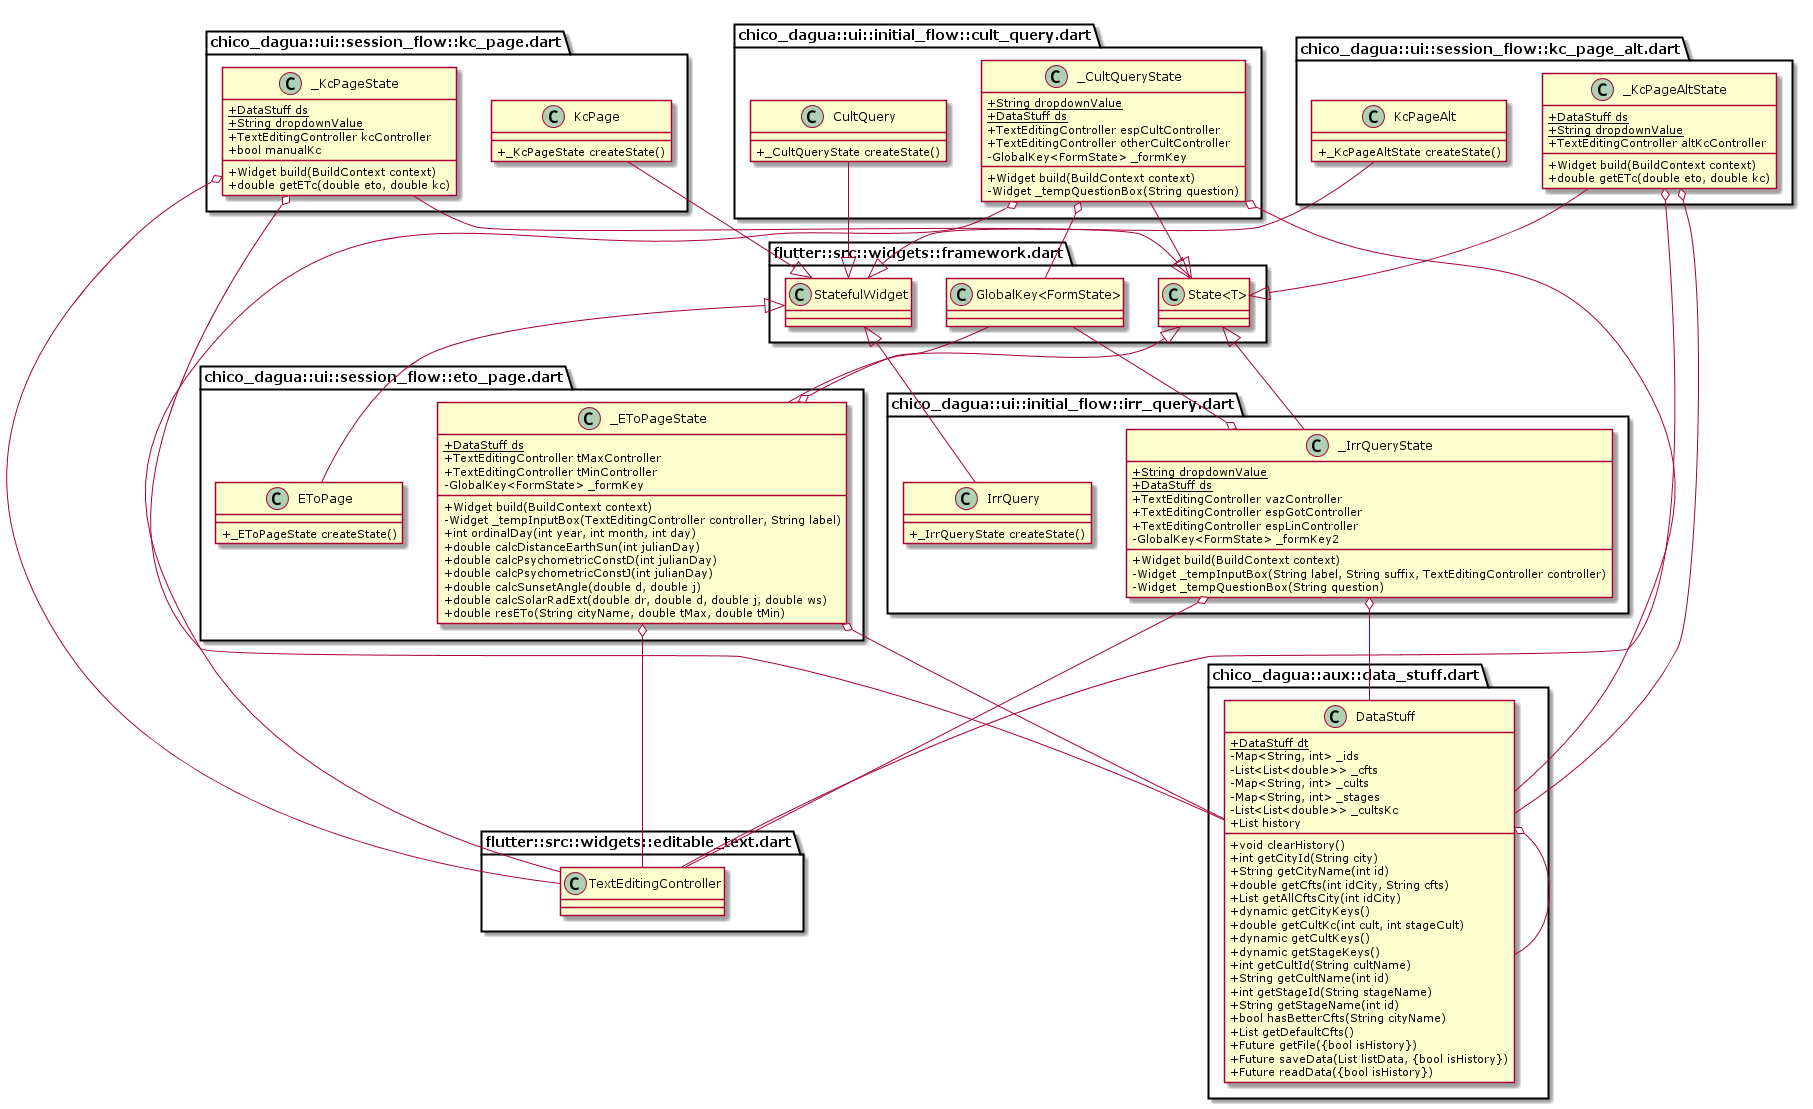

The diagram above was rendered by PlantUML. Its source (embedded in the PNG):
@startuml
set namespaceSeparator ::
skinparam classAttributeIconSize 0

class "chico_dagua::aux::data_stuff.dart::DataStuff"{
  {static} +DataStuff dt
  -Map<String, int> _ids
  -List<List<double>> _cfts
  -Map<String, int> _cults
  -Map<String, int> _stages
  -List<List<double>> _cultsKc
  +List history
  +void clearHistory()
  +int getCityId(String city)
  +String getCityName(int id)
  +double getCfts(int idCity, String cfts)
  +List getAllCftsCity(int idCity)
  +dynamic getCityKeys()
  +double getCultKc(int cult, int stageCult)
  +dynamic getCultKeys()
  +dynamic getStageKeys()
  +int getCultId(String cultName)
  +String getCultName(int id)
  +int getStageId(String stageName)
  +String getStageName(int id)
  +bool hasBetterCfts(String cityName)
  +List getDefaultCfts()
  +Future getFile({bool isHistory})
  +Future saveData(List listData, {bool isHistory})
  +Future readData({bool isHistory})
}

"chico_dagua::aux::data_stuff.dart::DataStuff" o-- "chico_dagua::aux::data_stuff.dart::DataStuff"

class "chico_dagua::ui::session_flow::kc_page.dart::KcPage" {
  +_KcPageState createState()
}

"flutter::src::widgets::framework.dart::StatefulWidget" <|-up- "chico_dagua::ui::session_flow::kc_page.dart::KcPage"

class "chico_dagua::ui::session_flow::kc_page.dart::_KcPageState" {
  {static} +DataStuff ds
  {static} +String dropdownValue
  +TextEditingController kcController
  +bool manualKc
  +Widget build(BuildContext context)
  +double getETc(double eto, double kc)
}

"chico_dagua::ui::session_flow::kc_page.dart::_KcPageState" o-- "chico_dagua::aux::data_stuff.dart::DataStuff"
"chico_dagua::ui::session_flow::kc_page.dart::_KcPageState" o-- "flutter::src::widgets::editable_text.dart::TextEditingController"
"flutter::src::widgets::framework.dart::State<T>" <|-up- "chico_dagua::ui::session_flow::kc_page.dart::_KcPageState"

class "chico_dagua::ui::session_flow::kc_page_alt.dart::KcPageAlt" {
  +_KcPageAltState createState()
}

"flutter::src::widgets::framework.dart::StatefulWidget" <|-up- "chico_dagua::ui::session_flow::kc_page_alt.dart::KcPageAlt"

class "chico_dagua::ui::session_flow::kc_page_alt.dart::_KcPageAltState" {
  {static} +DataStuff ds
  {static} +String dropdownValue
  +TextEditingController altKcController
  +Widget build(BuildContext context)
  +double getETc(double eto, double kc)
}

"chico_dagua::ui::session_flow::kc_page_alt.dart::_KcPageAltState" o-- "chico_dagua::aux::data_stuff.dart::DataStuff"
"chico_dagua::ui::session_flow::kc_page_alt.dart::_KcPageAltState" o-- "flutter::src::widgets::editable_text.dart::TextEditingController"
"flutter::src::widgets::framework.dart::State<T>" <|-up- "chico_dagua::ui::session_flow::kc_page_alt.dart::_KcPageAltState"

class "chico_dagua::ui::session_flow::eto_page.dart::EToPage" {
  +_EToPageState createState()
}

"flutter::src::widgets::framework.dart::StatefulWidget" <|-down- "chico_dagua::ui::session_flow::eto_page.dart::EToPage"

class "chico_dagua::ui::session_flow::eto_page.dart::_EToPageState" {
  {static} +DataStuff ds
  +TextEditingController tMaxController
  +TextEditingController tMinController
  -GlobalKey<FormState> _formKey
  +Widget build(BuildContext context)
  -Widget _tempInputBox(TextEditingController controller, String label)
  +int ordinalDay(int year, int month, int day)
  +double calcDistanceEarthSun(int julianDay)
  +double calcPsychometricConstD(int julianDay)
  +double calcPsychometricConstJ(int julianDay)
  +double calcSunsetAngle(double d, double j)
  +double calcSolarRadExt(double dr, double d, double j, double ws)
  +double resETo(String cityName, double tMax, double tMin)
}

"chico_dagua::ui::session_flow::eto_page.dart::_EToPageState" o-- "chico_dagua::aux::data_stuff.dart::DataStuff"
"chico_dagua::ui::session_flow::eto_page.dart::_EToPageState" o-- "flutter::src::widgets::editable_text.dart::TextEditingController"
"chico_dagua::ui::session_flow::eto_page.dart::_EToPageState" o-- "flutter::src::widgets::framework.dart::GlobalKey<FormState>"
"flutter::src::widgets::framework.dart::State<T>" <|-down- "chico_dagua::ui::session_flow::eto_page.dart::_EToPageState"

class "chico_dagua::ui::initial_flow::irr_query.dart::IrrQuery" {
  +_IrrQueryState createState()
}

"flutter::src::widgets::framework.dart::StatefulWidget" <|-down- "chico_dagua::ui::initial_flow::irr_query.dart::IrrQuery"

class "chico_dagua::ui::initial_flow::irr_query.dart::_IrrQueryState" {
  {static} +String dropdownValue
  {static} +DataStuff ds
  +TextEditingController vazController
  +TextEditingController espGotController
  +TextEditingController espLinController
  -GlobalKey<FormState> _formKey2
  +Widget build(BuildContext context)
  -Widget _tempInputBox(String label, String suffix, TextEditingController controller)
  -Widget _tempQuestionBox(String question)
}

"chico_dagua::ui::initial_flow::irr_query.dart::_IrrQueryState" o-- "chico_dagua::aux::data_stuff.dart::DataStuff"
"chico_dagua::ui::initial_flow::irr_query.dart::_IrrQueryState" o-- "flutter::src::widgets::editable_text.dart::TextEditingController"
"chico_dagua::ui::initial_flow::irr_query.dart::_IrrQueryState" o-- "flutter::src::widgets::framework.dart::GlobalKey<FormState>"
"flutter::src::widgets::framework.dart::State<T>" <|-down- "chico_dagua::ui::initial_flow::irr_query.dart::_IrrQueryState"

class "chico_dagua::ui::initial_flow::cult_query.dart::CultQuery" {
  +_CultQueryState createState()
}

"flutter::src::widgets::framework.dart::StatefulWidget" <|-up- "chico_dagua::ui::initial_flow::cult_query.dart::CultQuery"

class "chico_dagua::ui::initial_flow::cult_query.dart::_CultQueryState" {
  {static} +String dropdownValue
  {static} +DataStuff ds
  +TextEditingController espCultController
  +TextEditingController otherCultController
  -GlobalKey<FormState> _formKey
  +Widget build(BuildContext context)
  -Widget _tempQuestionBox(String question)
}

"chico_dagua::ui::initial_flow::cult_query.dart::_CultQueryState" o-- "chico_dagua::aux::data_stuff.dart::DataStuff"
"chico_dagua::ui::initial_flow::cult_query.dart::_CultQueryState" o-- "flutter::src::widgets::editable_text.dart::TextEditingController"
"chico_dagua::ui::initial_flow::cult_query.dart::_CultQueryState" o-- "flutter::src::widgets::framework.dart::GlobalKey<FormState>"
"flutter::src::widgets::framework.dart::State<T>" <|-up- "chico_dagua::ui::initial_flow::cult_query.dart::_CultQueryState"

@enduml